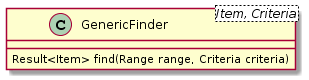

The diagram above was rendered by PlantUML. Its source (embedded in the PNG):
@startuml
class GenericFinder<Item, Criteria> {
  Result<Item> find(Range range, Criteria criteria)
}
@enduml